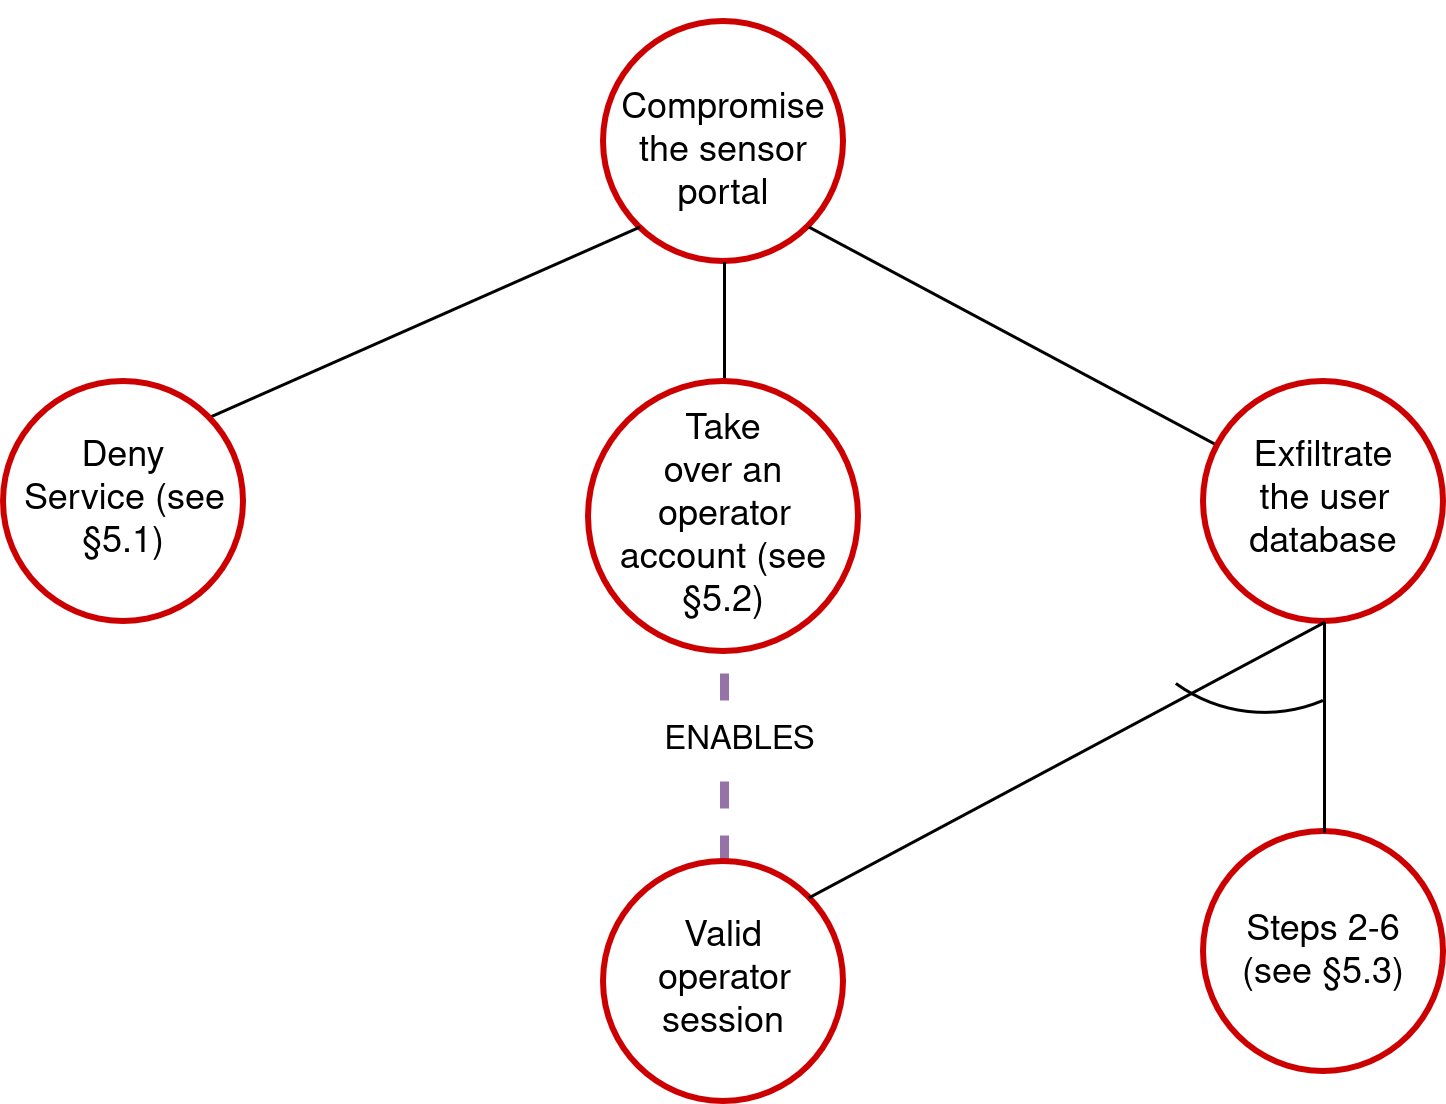

The diagram above was exported from draw.io. Its source (the exported page's mxGraphModel, read from the mxfile embedded in the PNG):
<mxGraphModel dx="1222" dy="766" grid="1" gridSize="10" guides="1" tooltips="1" connect="1" arrows="1" fold="1" page="1" pageScale="1" pageWidth="827" pageHeight="1169" math="0" shadow="0">
  <root>
    <mxCell id="0" />
    <mxCell id="1" parent="0" />
    <mxCell id="c9n7wRgWZcP6LWSo5JeU-1" parent="1" style="ellipse;whiteSpace=wrap;html=1;shapeInside=1;aspect=fixed;fillColor=none;strokeColor=light-dark(#CC0000,#FF0000);strokeWidth=2;" value="Compromise the sensor portal" vertex="1">
      <mxGeometry height="80" width="80" x="320" y="80" as="geometry" />
    </mxCell>
    <mxCell id="c9n7wRgWZcP6LWSo5JeU-3" edge="1" parent="1" source="c9n7wRgWZcP6LWSo5JeU-4" style="endArrow=none;html=1;rounded=0;fontSize=12;defaultLabelBackgroundColor=page;labelPadding=0 4;startSize=8;endSize=8;curved=1;entryX=0;entryY=1;entryDx=0;entryDy=0;exitX=1;exitY=0;exitDx=0;exitDy=0;shadow=0;" target="c9n7wRgWZcP6LWSo5JeU-1" value="">
      <mxGeometry height="50" relative="1" width="50" as="geometry">
        <mxPoint x="280" y="200" as="sourcePoint" />
        <mxPoint x="380" y="180" as="targetPoint" />
      </mxGeometry>
    </mxCell>
    <mxCell id="c9n7wRgWZcP6LWSo5JeU-4" parent="1" style="ellipse;whiteSpace=wrap;html=1;shapeInside=1;fillColor=none;strokeColor=light-dark(#CC0000,#FF0000);shadow=0;strokeWidth=2;" value="Deny Service (see §5.1)" vertex="1">
      <mxGeometry height="80" width="80" x="120" y="200" as="geometry" />
    </mxCell>
    <mxCell id="c9n7wRgWZcP6LWSo5JeU-6" edge="1" parent="1" source="c9n7wRgWZcP6LWSo5JeU-7" style="endArrow=none;html=1;rounded=0;fontSize=12;defaultLabelBackgroundColor=page;labelPadding=0 4;startSize=8;endSize=8;curved=1;entryX=0.5;entryY=1;entryDx=0;entryDy=0;exitX=0.5;exitY=0;exitDx=0;exitDy=0;" target="c9n7wRgWZcP6LWSo5JeU-1" value="">
      <mxGeometry height="50" relative="1" width="50" as="geometry">
        <Array as="points" />
        <mxPoint x="360" y="200" as="sourcePoint" />
        <mxPoint x="380" y="180" as="targetPoint" />
      </mxGeometry>
    </mxCell>
    <mxCell id="c9n7wRgWZcP6LWSo5JeU-7" parent="1" style="ellipse;whiteSpace=wrap;html=1;shapeInside=1;aspect=fixed;fillColor=none;strokeColor=light-dark(#CC0000,#FF0000);strokeWidth=2;" value="Take over an operator account&amp;nbsp;(see §5.2)" vertex="1">
      <mxGeometry height="90" width="90" x="315" y="200" as="geometry" />
    </mxCell>
    <mxCell id="c9n7wRgWZcP6LWSo5JeU-11" edge="1" parent="1" source="c9n7wRgWZcP6LWSo5JeU-1" style="endArrow=none;html=1;rounded=0;fontSize=12;defaultLabelBackgroundColor=page;labelPadding=0 4;startSize=8;endSize=8;curved=1;exitX=1;exitY=1;exitDx=0;exitDy=0;" target="c9n7wRgWZcP6LWSo5JeU-12" value="">
      <mxGeometry height="50" relative="1" width="50" as="geometry">
        <mxPoint x="340" y="320" as="sourcePoint" />
        <mxPoint x="500" y="180" as="targetPoint" />
      </mxGeometry>
    </mxCell>
    <mxCell id="c9n7wRgWZcP6LWSo5JeU-12" parent="1" style="ellipse;whiteSpace=wrap;html=1;shapeInside=1;aspect=fixed;strokeColor=light-dark(#CC0000,#FF0000);fillColor=none;strokeWidth=2;" value="Exfiltrate the user database" vertex="1">
      <mxGeometry height="80" width="80" x="520" y="200" as="geometry" />
    </mxCell>
    <mxCell id="tYptRUVIdJ5hwOD3WMzR-11" edge="1" parent="1" source="tYptRUVIdJ5hwOD3WMzR-30" style="endArrow=none;html=1;rounded=0;defaultLabelBackgroundColor=page;labelPadding=0 4;entryX=0.5;entryY=1;entryDx=0;entryDy=0;dashed=1;fillColor=#e1d5e7;strokeColor=#9673a6;strokeWidth=3;exitX=0.5;exitY=0;exitDx=0;exitDy=0;" target="c9n7wRgWZcP6LWSo5JeU-7" value="">
      <mxGeometry height="50" relative="1" width="50" as="geometry">
        <mxPoint x="360" y="340" as="sourcePoint" />
        <mxPoint x="360" y="360" as="targetPoint" />
      </mxGeometry>
    </mxCell>
    <mxCell id="tYptRUVIdJ5hwOD3WMzR-31" connectable="0" parent="tYptRUVIdJ5hwOD3WMzR-11" style="edgeLabel;html=1;align=center;verticalAlign=middle;resizable=0;points=[];inheritText=1;defaultLabelBackgroundColor=page;labelPadding=0 4;" value="ENABLES" vertex="1">
      <mxGeometry relative="1" x="0.2" y="-4" as="geometry">
        <mxPoint as="offset" />
      </mxGeometry>
    </mxCell>
    <mxCell id="tYptRUVIdJ5hwOD3WMzR-30" parent="1" style="ellipse;whiteSpace=wrap;html=1;shapeInside=1;aspect=fixed;fillColor=none;strokeColor=light-dark(#CC0000,#FF0000);strokeWidth=2;" value="Valid operator session" vertex="1">
      <mxGeometry height="80" width="80" x="320" y="360" as="geometry" />
    </mxCell>
    <mxCell id="tYptRUVIdJ5hwOD3WMzR-32" parent="1" style="ellipse;whiteSpace=wrap;html=1;shapeInside=1;aspect=fixed;fillColor=none;strokeColor=light-dark(#CC0000,#FF0000);strokeWidth=2;" value="Steps 2-6 (see §5.3)" vertex="1">
      <mxGeometry height="80" width="80" x="520" y="350" as="geometry" />
    </mxCell>
    <mxCell id="tYptRUVIdJ5hwOD3WMzR-33" edge="1" parent="1" source="tYptRUVIdJ5hwOD3WMzR-32" style="endArrow=none;html=1;rounded=0;fontSize=12;defaultLabelBackgroundColor=page;labelPadding=0 4;startSize=8;endSize=8;curved=1;exitX=0.5;exitY=0;exitDx=0;exitDy=0;entryX=0.5;entryY=1;entryDx=0;entryDy=0;" target="c9n7wRgWZcP6LWSo5JeU-12" value="">
      <mxGeometry height="50" relative="1" width="50" as="geometry">
        <mxPoint x="490" y="200" as="sourcePoint" />
        <mxPoint x="627" y="273" as="targetPoint" />
      </mxGeometry>
    </mxCell>
    <mxCell id="tYptRUVIdJ5hwOD3WMzR-34" edge="1" parent="1" source="tYptRUVIdJ5hwOD3WMzR-30" style="endArrow=none;html=1;rounded=0;fontSize=12;defaultLabelBackgroundColor=page;labelPadding=0 4;startSize=8;endSize=8;curved=1;exitX=1;exitY=0;exitDx=0;exitDy=0;entryX=0.5;entryY=1;entryDx=0;entryDy=0;" target="c9n7wRgWZcP6LWSo5JeU-12" value="">
      <mxGeometry height="50" relative="1" width="50" as="geometry">
        <mxPoint x="550" y="370" as="sourcePoint" />
        <mxPoint x="550" y="300" as="targetPoint" />
      </mxGeometry>
    </mxCell>
    <mxCell id="tYptRUVIdJ5hwOD3WMzR-35" parent="1" style="verticalLabelPosition=bottom;verticalAlign=top;html=1;shape=mxgraph.basic.arc;startAngle=0.9367489474756605;endAngle=0.1;labelPerimeter=1;rotation=-180;" value="" vertex="1">
      <mxGeometry height="100" width="100" x="490" y="210" as="geometry" />
    </mxCell>
  </root>
</mxGraphModel>